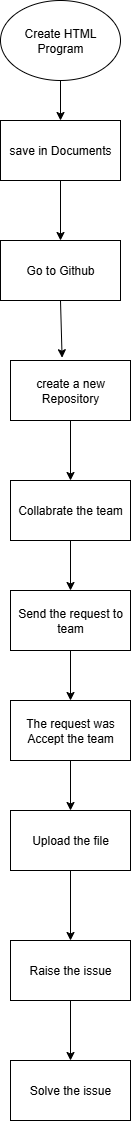

The diagram above was exported from draw.io. Its source (the exported page's mxGraphModel, read from the mxfile embedded in the PNG):
<mxGraphModel dx="1965" dy="1158" grid="1" gridSize="10" guides="1" tooltips="1" connect="1" arrows="1" fold="1" page="1" pageScale="1" pageWidth="827" pageHeight="1169" math="0" shadow="0">
  <root>
    <mxCell id="0" />
    <mxCell id="1" parent="0" />
    <mxCell id="Vjv-s5hpu3-NemjlTXNq-6" value="Create HTML Program" style="ellipse;whiteSpace=wrap;html=1;" vertex="1" parent="1">
      <mxGeometry x="310" y="60" width="120" height="80" as="geometry" />
    </mxCell>
    <mxCell id="Vjv-s5hpu3-NemjlTXNq-8" value="Go to Github" style="rounded=0;whiteSpace=wrap;html=1;" vertex="1" parent="1">
      <mxGeometry x="310" y="300" width="120" height="60" as="geometry" />
    </mxCell>
    <mxCell id="Vjv-s5hpu3-NemjlTXNq-11" value="save in Documents" style="rounded=0;whiteSpace=wrap;html=1;" vertex="1" parent="1">
      <mxGeometry x="310" y="180" width="120" height="60" as="geometry" />
    </mxCell>
    <mxCell id="Vjv-s5hpu3-NemjlTXNq-29" style="edgeStyle=orthogonalEdgeStyle;rounded=0;orthogonalLoop=1;jettySize=auto;html=1;exitX=0.5;exitY=1;exitDx=0;exitDy=0;entryX=0.5;entryY=0;entryDx=0;entryDy=0;" edge="1" parent="1" source="Vjv-s5hpu3-NemjlTXNq-12" target="Vjv-s5hpu3-NemjlTXNq-13">
      <mxGeometry relative="1" as="geometry" />
    </mxCell>
    <mxCell id="Vjv-s5hpu3-NemjlTXNq-12" value="create a new Repository" style="rounded=0;whiteSpace=wrap;html=1;" vertex="1" parent="1">
      <mxGeometry x="320" y="420" width="120" height="60" as="geometry" />
    </mxCell>
    <mxCell id="Vjv-s5hpu3-NemjlTXNq-30" style="edgeStyle=orthogonalEdgeStyle;rounded=0;orthogonalLoop=1;jettySize=auto;html=1;exitX=0.5;exitY=1;exitDx=0;exitDy=0;entryX=0.5;entryY=0;entryDx=0;entryDy=0;" edge="1" parent="1" source="Vjv-s5hpu3-NemjlTXNq-13" target="Vjv-s5hpu3-NemjlTXNq-14">
      <mxGeometry relative="1" as="geometry" />
    </mxCell>
    <mxCell id="Vjv-s5hpu3-NemjlTXNq-13" value="Collabrate the team" style="rounded=0;whiteSpace=wrap;html=1;" vertex="1" parent="1">
      <mxGeometry x="320" y="540" width="120" height="60" as="geometry" />
    </mxCell>
    <mxCell id="Vjv-s5hpu3-NemjlTXNq-31" style="edgeStyle=orthogonalEdgeStyle;rounded=0;orthogonalLoop=1;jettySize=auto;html=1;exitX=0.5;exitY=1;exitDx=0;exitDy=0;entryX=0.5;entryY=0;entryDx=0;entryDy=0;" edge="1" parent="1" source="Vjv-s5hpu3-NemjlTXNq-14" target="Vjv-s5hpu3-NemjlTXNq-15">
      <mxGeometry relative="1" as="geometry" />
    </mxCell>
    <mxCell id="Vjv-s5hpu3-NemjlTXNq-14" value="Send the request to team" style="rounded=0;whiteSpace=wrap;html=1;" vertex="1" parent="1">
      <mxGeometry x="320" y="650" width="120" height="60" as="geometry" />
    </mxCell>
    <mxCell id="Vjv-s5hpu3-NemjlTXNq-32" style="edgeStyle=orthogonalEdgeStyle;rounded=0;orthogonalLoop=1;jettySize=auto;html=1;exitX=0.5;exitY=1;exitDx=0;exitDy=0;entryX=0.5;entryY=0;entryDx=0;entryDy=0;" edge="1" parent="1" source="Vjv-s5hpu3-NemjlTXNq-15" target="Vjv-s5hpu3-NemjlTXNq-16">
      <mxGeometry relative="1" as="geometry" />
    </mxCell>
    <mxCell id="Vjv-s5hpu3-NemjlTXNq-15" value="The request was Accept the team" style="rounded=0;whiteSpace=wrap;html=1;" vertex="1" parent="1">
      <mxGeometry x="320" y="760" width="120" height="60" as="geometry" />
    </mxCell>
    <mxCell id="Vjv-s5hpu3-NemjlTXNq-33" style="edgeStyle=orthogonalEdgeStyle;rounded=0;orthogonalLoop=1;jettySize=auto;html=1;exitX=0.5;exitY=1;exitDx=0;exitDy=0;" edge="1" parent="1" source="Vjv-s5hpu3-NemjlTXNq-16" target="Vjv-s5hpu3-NemjlTXNq-20">
      <mxGeometry relative="1" as="geometry" />
    </mxCell>
    <mxCell id="Vjv-s5hpu3-NemjlTXNq-16" value="Upload the file" style="rounded=0;whiteSpace=wrap;html=1;" vertex="1" parent="1">
      <mxGeometry x="320" y="870" width="120" height="60" as="geometry" />
    </mxCell>
    <mxCell id="Vjv-s5hpu3-NemjlTXNq-19" value="Solve the issue" style="rounded=0;whiteSpace=wrap;html=1;" vertex="1" parent="1">
      <mxGeometry x="320" y="1120" width="120" height="60" as="geometry" />
    </mxCell>
    <mxCell id="Vjv-s5hpu3-NemjlTXNq-34" style="edgeStyle=orthogonalEdgeStyle;rounded=0;orthogonalLoop=1;jettySize=auto;html=1;exitX=0.5;exitY=1;exitDx=0;exitDy=0;entryX=0.5;entryY=0;entryDx=0;entryDy=0;" edge="1" parent="1" source="Vjv-s5hpu3-NemjlTXNq-20" target="Vjv-s5hpu3-NemjlTXNq-19">
      <mxGeometry relative="1" as="geometry" />
    </mxCell>
    <mxCell id="Vjv-s5hpu3-NemjlTXNq-20" value="Raise the issue" style="rounded=0;whiteSpace=wrap;html=1;" vertex="1" parent="1">
      <mxGeometry x="320" y="1000" width="120" height="60" as="geometry" />
    </mxCell>
    <mxCell id="Vjv-s5hpu3-NemjlTXNq-21" value="" style="endArrow=classic;html=1;rounded=0;exitX=0.5;exitY=1;exitDx=0;exitDy=0;entryX=0.43;entryY=-0.046;entryDx=0;entryDy=0;entryPerimeter=0;" edge="1" parent="1" source="Vjv-s5hpu3-NemjlTXNq-8" target="Vjv-s5hpu3-NemjlTXNq-12">
      <mxGeometry width="50" height="50" relative="1" as="geometry">
        <mxPoint x="370" y="370" as="sourcePoint" />
        <mxPoint x="370" y="410" as="targetPoint" />
      </mxGeometry>
    </mxCell>
    <mxCell id="Vjv-s5hpu3-NemjlTXNq-24" value="" style="endArrow=classic;html=1;rounded=0;exitX=0.5;exitY=1;exitDx=0;exitDy=0;" edge="1" parent="1" source="Vjv-s5hpu3-NemjlTXNq-11">
      <mxGeometry width="50" height="50" relative="1" as="geometry">
        <mxPoint x="360" y="230" as="sourcePoint" />
        <mxPoint x="370" y="300" as="targetPoint" />
      </mxGeometry>
    </mxCell>
    <mxCell id="Vjv-s5hpu3-NemjlTXNq-25" value="" style="endArrow=classic;html=1;rounded=0;" edge="1" parent="1" source="Vjv-s5hpu3-NemjlTXNq-11">
      <mxGeometry width="50" height="50" relative="1" as="geometry">
        <mxPoint x="340" y="230" as="sourcePoint" />
        <mxPoint x="390" y="180" as="targetPoint" />
      </mxGeometry>
    </mxCell>
    <mxCell id="Vjv-s5hpu3-NemjlTXNq-27" value="" style="endArrow=classic;html=1;rounded=0;entryX=0.5;entryY=0;entryDx=0;entryDy=0;exitX=0.5;exitY=1;exitDx=0;exitDy=0;" edge="1" parent="1" source="Vjv-s5hpu3-NemjlTXNq-6" target="Vjv-s5hpu3-NemjlTXNq-11">
      <mxGeometry width="50" height="50" relative="1" as="geometry">
        <mxPoint x="360" y="150" as="sourcePoint" />
        <mxPoint x="400" y="170" as="targetPoint" />
      </mxGeometry>
    </mxCell>
  </root>
</mxGraphModel>